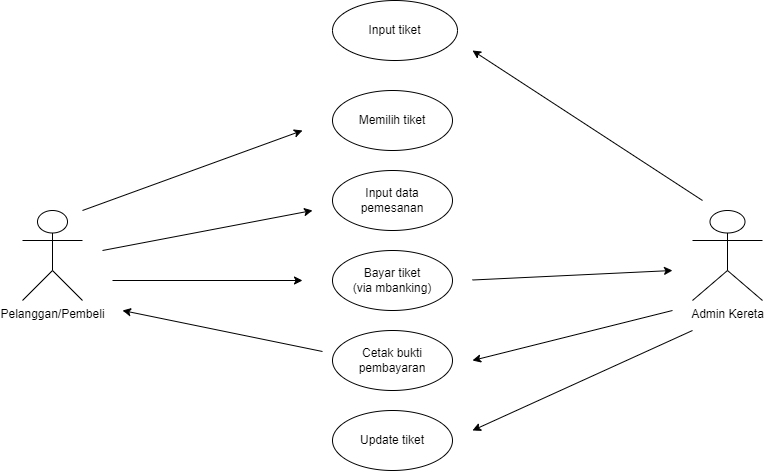

The diagram above was exported from draw.io. Its source (the exported page's mxGraphModel, read from the mxfile embedded in the PNG):
<mxGraphModel dx="880" dy="419" grid="1" gridSize="10" guides="1" tooltips="1" connect="1" arrows="1" fold="1" page="1" pageScale="1" pageWidth="850" pageHeight="1100" math="0" shadow="0">
  <root>
    <mxCell id="0" />
    <mxCell id="1" parent="0" />
    <mxCell id="tLS8gI__G5aEJB9tBBDk-1" value="Pelanggan/Pembeli" style="shape=umlActor;verticalLabelPosition=bottom;verticalAlign=top;html=1;outlineConnect=0;" vertex="1" parent="1">
      <mxGeometry x="40" y="230" width="60" height="90" as="geometry" />
    </mxCell>
    <mxCell id="tLS8gI__G5aEJB9tBBDk-3" value="Admin Kereta" style="shape=umlActor;verticalLabelPosition=bottom;verticalAlign=top;html=1;outlineConnect=0;" vertex="1" parent="1">
      <mxGeometry x="710" y="230" width="70" height="90" as="geometry" />
    </mxCell>
    <mxCell id="tLS8gI__G5aEJB9tBBDk-4" value="" style="endArrow=classic;html=1;rounded=0;" edge="1" parent="1">
      <mxGeometry width="50" height="50" relative="1" as="geometry">
        <mxPoint x="720" y="220" as="sourcePoint" />
        <mxPoint x="490" y="70" as="targetPoint" />
      </mxGeometry>
    </mxCell>
    <mxCell id="tLS8gI__G5aEJB9tBBDk-5" value="Input tiket" style="ellipse;whiteSpace=wrap;html=1;" vertex="1" parent="1">
      <mxGeometry x="350" y="20" width="125" height="60" as="geometry" />
    </mxCell>
    <mxCell id="tLS8gI__G5aEJB9tBBDk-6" value="" style="endArrow=classic;html=1;rounded=0;" edge="1" parent="1">
      <mxGeometry width="50" height="50" relative="1" as="geometry">
        <mxPoint x="100" y="230" as="sourcePoint" />
        <mxPoint x="320" y="150" as="targetPoint" />
      </mxGeometry>
    </mxCell>
    <mxCell id="tLS8gI__G5aEJB9tBBDk-7" value="Memilih tiket" style="ellipse;whiteSpace=wrap;html=1;" vertex="1" parent="1">
      <mxGeometry x="350" y="110" width="120" height="60" as="geometry" />
    </mxCell>
    <mxCell id="tLS8gI__G5aEJB9tBBDk-8" value="" style="endArrow=classic;html=1;rounded=0;" edge="1" parent="1">
      <mxGeometry width="50" height="50" relative="1" as="geometry">
        <mxPoint x="120" y="270" as="sourcePoint" />
        <mxPoint x="330" y="230" as="targetPoint" />
      </mxGeometry>
    </mxCell>
    <mxCell id="tLS8gI__G5aEJB9tBBDk-9" value="Input data pemesanan" style="ellipse;whiteSpace=wrap;html=1;" vertex="1" parent="1">
      <mxGeometry x="350" y="190" width="120" height="60" as="geometry" />
    </mxCell>
    <mxCell id="tLS8gI__G5aEJB9tBBDk-11" value="" style="endArrow=classic;html=1;rounded=0;" edge="1" parent="1">
      <mxGeometry width="50" height="50" relative="1" as="geometry">
        <mxPoint x="130" y="300" as="sourcePoint" />
        <mxPoint x="320" y="300" as="targetPoint" />
      </mxGeometry>
    </mxCell>
    <mxCell id="tLS8gI__G5aEJB9tBBDk-12" value="Bayar tiket&lt;br&gt;(via mbanking)" style="ellipse;whiteSpace=wrap;html=1;" vertex="1" parent="1">
      <mxGeometry x="350" y="270" width="120" height="60" as="geometry" />
    </mxCell>
    <mxCell id="tLS8gI__G5aEJB9tBBDk-14" value="" style="endArrow=classic;html=1;rounded=0;" edge="1" parent="1">
      <mxGeometry width="50" height="50" relative="1" as="geometry">
        <mxPoint x="490" y="299.5" as="sourcePoint" />
        <mxPoint x="690" y="290" as="targetPoint" />
      </mxGeometry>
    </mxCell>
    <mxCell id="tLS8gI__G5aEJB9tBBDk-15" value="Cetak bukti pembayaran" style="ellipse;whiteSpace=wrap;html=1;" vertex="1" parent="1">
      <mxGeometry x="350" y="350" width="120" height="60" as="geometry" />
    </mxCell>
    <mxCell id="tLS8gI__G5aEJB9tBBDk-16" value="" style="endArrow=classic;html=1;rounded=0;" edge="1" parent="1">
      <mxGeometry width="50" height="50" relative="1" as="geometry">
        <mxPoint x="340" y="371" as="sourcePoint" />
        <mxPoint x="140" y="330" as="targetPoint" />
      </mxGeometry>
    </mxCell>
    <mxCell id="tLS8gI__G5aEJB9tBBDk-17" value="" style="endArrow=classic;html=1;rounded=0;" edge="1" parent="1">
      <mxGeometry width="50" height="50" relative="1" as="geometry">
        <mxPoint x="690" y="330" as="sourcePoint" />
        <mxPoint x="490" y="380" as="targetPoint" />
      </mxGeometry>
    </mxCell>
    <mxCell id="tLS8gI__G5aEJB9tBBDk-18" value="Update tiket" style="ellipse;whiteSpace=wrap;html=1;" vertex="1" parent="1">
      <mxGeometry x="350" y="430" width="120" height="60" as="geometry" />
    </mxCell>
    <mxCell id="tLS8gI__G5aEJB9tBBDk-19" value="" style="endArrow=classic;html=1;rounded=0;" edge="1" parent="1">
      <mxGeometry width="50" height="50" relative="1" as="geometry">
        <mxPoint x="710" y="350" as="sourcePoint" />
        <mxPoint x="490" y="450" as="targetPoint" />
      </mxGeometry>
    </mxCell>
  </root>
</mxGraphModel>